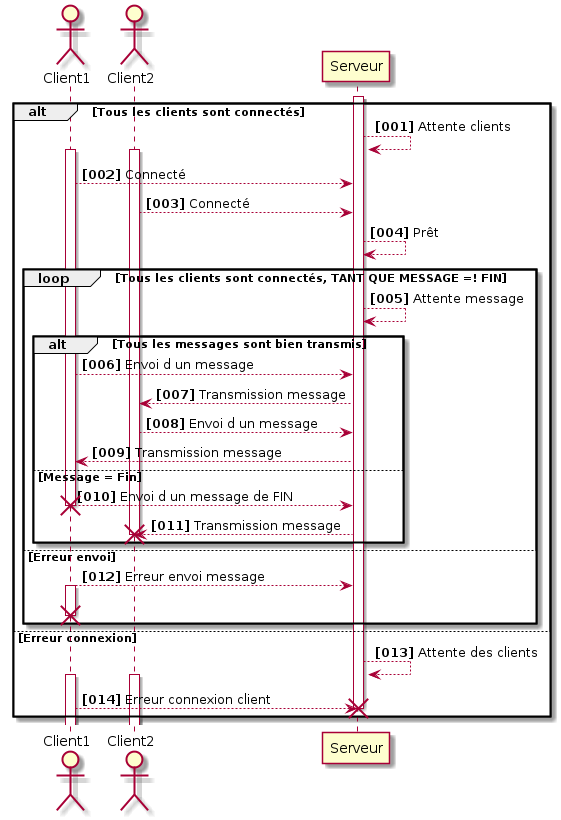

The diagram above was rendered by PlantUML. Its source (embedded in the PNG):
@startuml
actor Client1
actor Client2


alt Tous les clients sont connectés
autonumber "<b>[000]"

activate Serveur
Serveur --> Serveur :  Attente clients
activate Client1
activate Client2
Client1 --> Serveur :  Connecté
Client2 --> Serveur :  Connecté
Serveur --> Serveur :  Prêt

    loop Tous les clients sont connectés, TANT QUE MESSAGE =! FIN
    Serveur --> Serveur : Attente message
    alt Tous les messages sont bien transmis
    Client1 --> Serveur : Envoi d un message
    Serveur --> Client2 : Transmission message
    Client2 --> Serveur : Envoi d un message
    Serveur --> Client1 : Transmission message
    
    else Message = Fin
    Client1 --> Serveur : Envoi d un message de FIN
    destroy Client1
    Serveur --> Client2 : Transmission message
    destroy Client2
    
end
    else Erreur envoi
    
    Client1 --> Serveur : Erreur envoi message
    activate Client1
    destroy Client1

    end
    

else Erreur connexion
    
Serveur --> Serveur : Attente des clients
activate Client1
activate Client2
Client1 --> Serveur : Erreur connexion client
destroy Serveur
end
@enduml